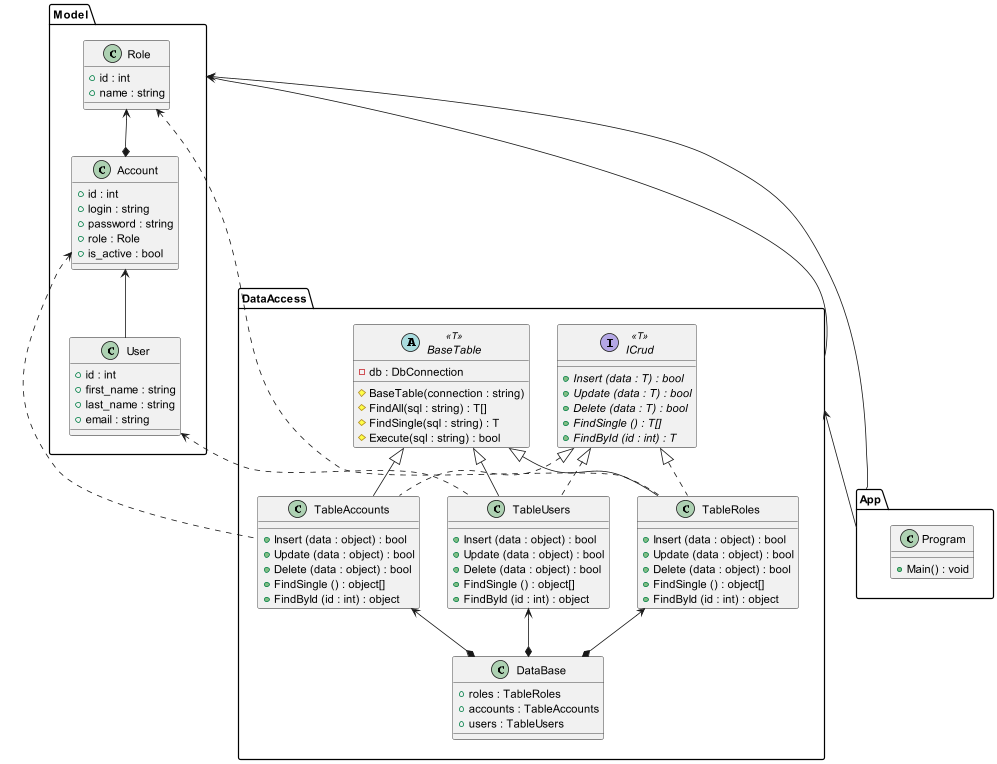

The diagram above was rendered by PlantUML. Its source (embedded in the PNG):
@startuml
'https://plantuml.com/class-diagram
package Model {
    class Role {
        + id : int
        + name : string
    }
    
    Role <--* Account
    class Account {
        + id : int
        + login : string
        + password : string
        + role : Role
        + is_active : bool
    }
    
    Account <-- User
    class User {
        + id : int
        + first_name : string
        + last_name : string
        + email : string
    }
}

Model <-- DataAccess
package DataAccess {
    interface ICrud<<T>> {
        + {abstract} Insert (data : T) : bool
        + {abstract} Update (data : T) : bool
        + {abstract} Delete (data : T) : bool
        + {abstract} FindSingle () : T[]
        + {abstract} FindById (id : int) : T
    }
    
    abstract class BaseTable<<T>> {
        - db : DbConnection
        # BaseTable(connection : string)
        # FindAll(sql : string) : T[]        
        # FindSingle(sql : string) : T        
        # Execute(sql : string) : bool        
    }
    
    Role <.. TableRoles
    ICrud <|.. TableRoles
    BaseTable <|-- TableRoles
    class TableRoles {
        + Insert (data : object) : bool
        + Update (data : object) : bool
        + Delete (data : object) : bool
        + FindSingle () : object[]
        + FindById (id : int) : object
    }
    
    Account <.. TableAccounts
    ICrud <|.. TableAccounts
    BaseTable <|-- TableAccounts
    class TableAccounts {
        + Insert (data : object) : bool
        + Update (data : object) : bool
        + Delete (data : object) : bool
        + FindSingle () : object[]
        + FindById (id : int) : object
    }
    
    User <.. TableUsers
    ICrud <|.. TableUsers
    BaseTable <|-- TableUsers
    class TableUsers {
        + Insert (data : object) : bool
        + Update (data : object) : bool
        + Delete (data : object) : bool
        + FindSingle () : object[]
        + FindById (id : int) : object
    }
    
    TableRoles <--* DataBase
    TableAccounts <--* DataBase
    TableUsers <--* DataBase
    class DataBase {
        + roles : TableRoles
        + accounts : TableAccounts
        + users : TableUsers
    }
}

Model <-- App
DataAccess <-- App
package App {
    class Program{
        + Main() : void
    }
}

@enduml